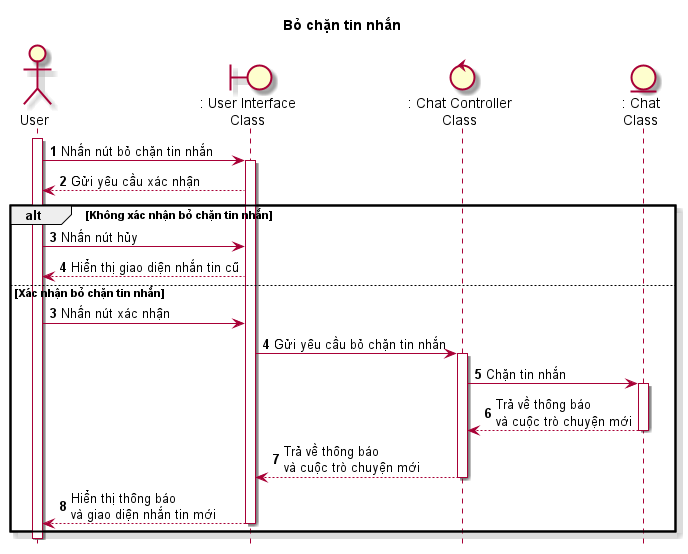

The diagram above was rendered by PlantUML. Its source (embedded in the PNG):
@startuml SeqBoChanTinNhan

skin rose
hide footbox
title Bỏ chặn tin nhắn

actor User as user
boundary ": User Interface\nClass" as userInterface
control ": Chat Controller\nClass" as chatController
entity ": Chat\nClass" as chat

autonumber
user++
user -> userInterface++: Nhấn nút bỏ chặn tin nhắn
userInterface --> user: Gửi yêu cầu xác nhận
alt Không xác nhận bỏ chặn tin nhắn
    user -> userInterface: Nhấn nút hủy
    userInterface --> user: Hiển thị giao diện nhắn tin cũ
else Xác nhận bỏ chặn tin nhắn
    autonumber 3
    user -> userInterface: Nhấn nút xác nhận
    userInterface -> chatController++: Gửi yêu cầu bỏ chặn tin nhắn
    chatController -> chat++: Chặn tin nhắn
    chat --> chatController--: Trả về thông báo \nvà cuộc trò chuyện mới
    chatController --> userInterface--: Trả về thông báo\nvà cuộc trò chuyện mới
    userInterface --> user--: Hiển thị thông báo\nvà giao diện nhắn tin mới
end
user--

@enduml